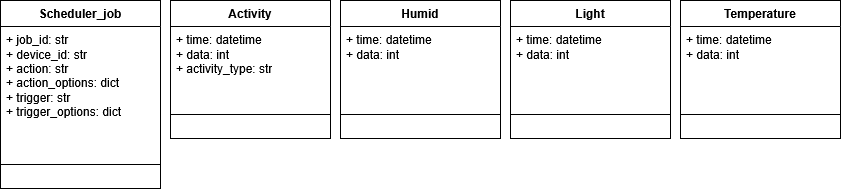

The diagram above was exported from draw.io. Its source (the exported page's mxGraphModel, read from the mxfile embedded in the PNG):
<mxGraphModel dx="1745" dy="644" grid="1" gridSize="10" guides="1" tooltips="1" connect="1" arrows="1" fold="1" page="1" pageScale="1" pageWidth="850" pageHeight="1100" math="0" shadow="0">
  <root>
    <mxCell id="0" />
    <mxCell id="1" parent="0" />
    <mxCell id="hBzWxk7KrC45v02oZz9U-1" value="Activity" style="swimlane;fontStyle=1;align=center;verticalAlign=top;childLayout=stackLayout;horizontal=1;startSize=26;horizontalStack=0;resizeParent=1;resizeParentMax=0;resizeLast=0;collapsible=1;marginBottom=0;whiteSpace=wrap;html=1;" parent="1" vertex="1">
      <mxGeometry x="160" y="190" width="160" height="138" as="geometry" />
    </mxCell>
    <mxCell id="hBzWxk7KrC45v02oZz9U-2" value="+ time: datetime&lt;br&gt;+ data: int&lt;br&gt;&lt;div&gt;+ activity_type: str&lt;/div&gt;&lt;div&gt;&lt;br&gt;&lt;/div&gt;" style="text;strokeColor=none;fillColor=none;align=left;verticalAlign=top;spacingLeft=4;spacingRight=4;overflow=hidden;rotatable=0;points=[[0,0.5],[1,0.5]];portConstraint=eastwest;whiteSpace=wrap;html=1;" parent="hBzWxk7KrC45v02oZz9U-1" vertex="1">
      <mxGeometry y="26" width="160" height="64" as="geometry" />
    </mxCell>
    <mxCell id="hBzWxk7KrC45v02oZz9U-3" value="" style="line;strokeWidth=1;fillColor=none;align=left;verticalAlign=middle;spacingTop=-1;spacingLeft=3;spacingRight=3;rotatable=0;labelPosition=right;points=[];portConstraint=eastwest;strokeColor=inherit;" parent="hBzWxk7KrC45v02oZz9U-1" vertex="1">
      <mxGeometry y="90" width="160" height="48" as="geometry" />
    </mxCell>
    <mxCell id="hBzWxk7KrC45v02oZz9U-6" value="Humid" style="swimlane;fontStyle=1;align=center;verticalAlign=top;childLayout=stackLayout;horizontal=1;startSize=26;horizontalStack=0;resizeParent=1;resizeParentMax=0;resizeLast=0;collapsible=1;marginBottom=0;whiteSpace=wrap;html=1;" parent="1" vertex="1">
      <mxGeometry x="330" y="190" width="160" height="138" as="geometry" />
    </mxCell>
    <mxCell id="hBzWxk7KrC45v02oZz9U-7" value="+ time: datetime&lt;br&gt;+ data: int&lt;div&gt;&lt;br&gt;&lt;/div&gt;" style="text;strokeColor=none;fillColor=none;align=left;verticalAlign=top;spacingLeft=4;spacingRight=4;overflow=hidden;rotatable=0;points=[[0,0.5],[1,0.5]];portConstraint=eastwest;whiteSpace=wrap;html=1;" parent="hBzWxk7KrC45v02oZz9U-6" vertex="1">
      <mxGeometry y="26" width="160" height="64" as="geometry" />
    </mxCell>
    <mxCell id="hBzWxk7KrC45v02oZz9U-8" value="" style="line;strokeWidth=1;fillColor=none;align=left;verticalAlign=middle;spacingTop=-1;spacingLeft=3;spacingRight=3;rotatable=0;labelPosition=right;points=[];portConstraint=eastwest;strokeColor=inherit;" parent="hBzWxk7KrC45v02oZz9U-6" vertex="1">
      <mxGeometry y="90" width="160" height="48" as="geometry" />
    </mxCell>
    <mxCell id="hBzWxk7KrC45v02oZz9U-9" value="Light" style="swimlane;fontStyle=1;align=center;verticalAlign=top;childLayout=stackLayout;horizontal=1;startSize=26;horizontalStack=0;resizeParent=1;resizeParentMax=0;resizeLast=0;collapsible=1;marginBottom=0;whiteSpace=wrap;html=1;" parent="1" vertex="1">
      <mxGeometry x="500" y="190" width="160" height="138" as="geometry" />
    </mxCell>
    <mxCell id="hBzWxk7KrC45v02oZz9U-10" value="+ time: datetime&lt;br&gt;+ data: int&lt;div&gt;&lt;br&gt;&lt;/div&gt;" style="text;strokeColor=none;fillColor=none;align=left;verticalAlign=top;spacingLeft=4;spacingRight=4;overflow=hidden;rotatable=0;points=[[0,0.5],[1,0.5]];portConstraint=eastwest;whiteSpace=wrap;html=1;" parent="hBzWxk7KrC45v02oZz9U-9" vertex="1">
      <mxGeometry y="26" width="160" height="64" as="geometry" />
    </mxCell>
    <mxCell id="hBzWxk7KrC45v02oZz9U-11" value="" style="line;strokeWidth=1;fillColor=none;align=left;verticalAlign=middle;spacingTop=-1;spacingLeft=3;spacingRight=3;rotatable=0;labelPosition=right;points=[];portConstraint=eastwest;strokeColor=inherit;" parent="hBzWxk7KrC45v02oZz9U-9" vertex="1">
      <mxGeometry y="90" width="160" height="48" as="geometry" />
    </mxCell>
    <mxCell id="hBzWxk7KrC45v02oZz9U-12" value="Temperature" style="swimlane;fontStyle=1;align=center;verticalAlign=top;childLayout=stackLayout;horizontal=1;startSize=26;horizontalStack=0;resizeParent=1;resizeParentMax=0;resizeLast=0;collapsible=1;marginBottom=0;whiteSpace=wrap;html=1;" parent="1" vertex="1">
      <mxGeometry x="670" y="190" width="160" height="138" as="geometry" />
    </mxCell>
    <mxCell id="hBzWxk7KrC45v02oZz9U-13" value="+ time: datetime&lt;br&gt;+ data: int&lt;div&gt;&lt;br&gt;&lt;/div&gt;" style="text;strokeColor=none;fillColor=none;align=left;verticalAlign=top;spacingLeft=4;spacingRight=4;overflow=hidden;rotatable=0;points=[[0,0.5],[1,0.5]];portConstraint=eastwest;whiteSpace=wrap;html=1;" parent="hBzWxk7KrC45v02oZz9U-12" vertex="1">
      <mxGeometry y="26" width="160" height="64" as="geometry" />
    </mxCell>
    <mxCell id="hBzWxk7KrC45v02oZz9U-14" value="" style="line;strokeWidth=1;fillColor=none;align=left;verticalAlign=middle;spacingTop=-1;spacingLeft=3;spacingRight=3;rotatable=0;labelPosition=right;points=[];portConstraint=eastwest;strokeColor=inherit;" parent="hBzWxk7KrC45v02oZz9U-12" vertex="1">
      <mxGeometry y="90" width="160" height="48" as="geometry" />
    </mxCell>
    <mxCell id="hBzWxk7KrC45v02oZz9U-15" value="Scheduler_job" style="swimlane;fontStyle=1;align=center;verticalAlign=top;childLayout=stackLayout;horizontal=1;startSize=26;horizontalStack=0;resizeParent=1;resizeParentMax=0;resizeLast=0;collapsible=1;marginBottom=0;whiteSpace=wrap;html=1;" parent="1" vertex="1">
      <mxGeometry x="-10" y="190" width="160" height="188" as="geometry" />
    </mxCell>
    <mxCell id="hBzWxk7KrC45v02oZz9U-16" value="&lt;div&gt;+ job_id: str&lt;/div&gt;&lt;div&gt;+ device_id: str&lt;/div&gt;&lt;div&gt;+ action: str&lt;/div&gt;&lt;div&gt;+ action_options: dict&lt;br&gt;+ trigger: str&lt;br&gt;+ trigger_options: dict&lt;/div&gt;&lt;div&gt;&lt;br&gt;&lt;/div&gt;" style="text;strokeColor=none;fillColor=none;align=left;verticalAlign=top;spacingLeft=4;spacingRight=4;overflow=hidden;rotatable=0;points=[[0,0.5],[1,0.5]];portConstraint=eastwest;whiteSpace=wrap;html=1;" parent="hBzWxk7KrC45v02oZz9U-15" vertex="1">
      <mxGeometry y="26" width="160" height="114" as="geometry" />
    </mxCell>
    <mxCell id="hBzWxk7KrC45v02oZz9U-17" value="" style="line;strokeWidth=1;fillColor=none;align=left;verticalAlign=middle;spacingTop=-1;spacingLeft=3;spacingRight=3;rotatable=0;labelPosition=right;points=[];portConstraint=eastwest;strokeColor=inherit;" parent="hBzWxk7KrC45v02oZz9U-15" vertex="1">
      <mxGeometry y="140" width="160" height="48" as="geometry" />
    </mxCell>
  </root>
</mxGraphModel>